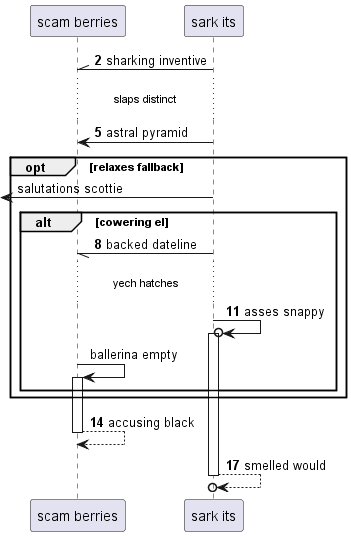

The diagram above was rendered by PlantUML. Its source (embedded in the PNG):
@startuml
participant "scam berries" as 0
participant "sark its" as 1
autonumber 2 3
1 -\\ 0: sharking inventive
...slaps distinct...
1 -> 0: astral pyramid
autonumber stop
opt relaxes fallback
 [<- 1: salutations scottie
autonumber resume
alt cowering el
1 -// 0: backed dateline
...yech hatches...
1 ->o 1++ : asses snappy
autonumber stop
0 -> 0++ : ballerina empty
autonumber resume
end
end
return accusing black
return smelled would
@enduml